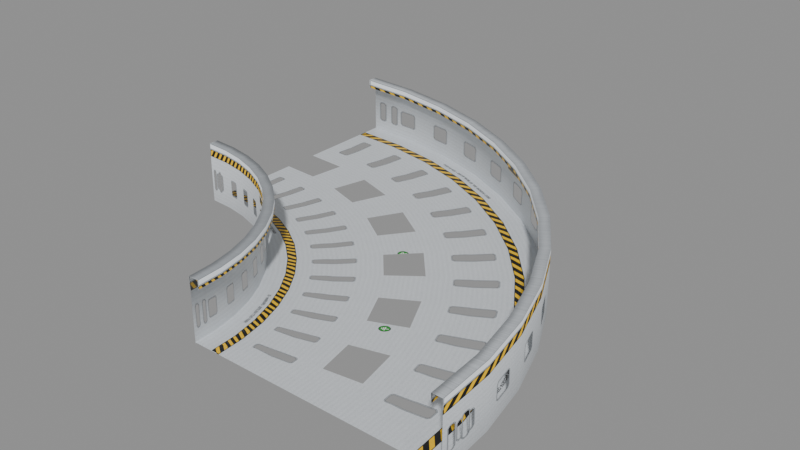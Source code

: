 # Source: SEC_Cable_Tray_Elbow.blend  (saved by Blender 5.2.44; exported with 4.5.12 LTS)
import bpy
from mathutils import Matrix  # noqa: F401  (used for matrix-valued properties, if any)

bpy.ops.wm.read_factory_settings(use_empty=True)
scene = bpy.context.scene
scene.name = 'Scene'

# ---- collections
col_sec_cable_tray_elbow_coll = bpy.data.collections.new('SEC_Cable_Tray_Elbow_Coll'); scene.collection.children.link(col_sec_cable_tray_elbow_coll)

# ---- images (referenced by path relative to the original .blend; pixels are not part of the script)
import os
ASSET_DIR = os.environ.get("B2B_ASSET_DIR", "")  # directory of the original .blend (textures are referenced by path, not embedded)
HERE = os.path.dirname(os.path.abspath(__file__))  # packed textures are extracted next to this script under _unpacked/

def load_image(name, relpath, width, height, colorspace="sRGB"):
    """Load a texture the original file referenced (path relative to the .blend, or extracted next to this script)."""
    p = next((c for c in (os.path.join(HERE, relpath), os.path.join(ASSET_DIR, relpath)) if relpath and os.path.exists(c)), "")
    if p:
        img = bpy.data.images.load(p, check_existing=True)
        img.name = name
    else:  # same state as the original file: an image datablock whose file is absent (Cycles renders it pink)
        img = bpy.data.images.new(name, width, height)
        img.source = "FILE"
        img.filepath = "//" + (relpath or name)
    img.colorspace_settings.name = colorspace
    return img
img_t_security_atlas_png = load_image('T_Security_Atlas.png', '_unpacked/T_Security_Atlas.bb074e59.png', 2048, 2048, 'sRGB')

# ---- materials (node trees are filled in below, after node groups)
mat_m_security_atlas = bpy.data.materials.new('M_Security_Atlas')
mat_m_security_atlas.diffuse_color = (0.75, 0.77, 0.8, 1.0)

# ---- material node trees
mat_m_security_atlas.use_nodes = True; mat_m_security_atlas.node_tree.nodes.clear()
_N = mat_m_security_atlas.node_tree.nodes; _L = mat_m_security_atlas.node_tree.links
n0 = _N.new('ShaderNodeOutputMaterial'); n0.name = 'Material Output'; n0.location = (400, 0)
n1 = _N.new('ShaderNodeBsdfPrincipled'); n1.name = 'Principled BSDF'; n1.location = (0, 0)
n1.inputs[2].default_value = 0.35
n1.inputs[10].default_value = 0.005
n2 = _N.new('ShaderNodeTexImage'); n2.name = 'Image Texture'; n2.location = (-400, 0)
n2.image = img_t_security_atlas_png
_L.new(n2.outputs[0], n1.inputs[0])
_L.new(n2.outputs[1], n1.inputs[4])
_L.new(n1.outputs[0], n0.inputs[0])
n0.is_active_output = True

# ---- meshes
me_elbow_base = bpy.data.meshes.new('Elbow_Base')
me_elbow_base.from_pydata([(0.15, 0.0, 0.001), (0.2, 0.0, 0.001), (0.235, 0.0, 0.001), (0.265, 0.0, 0.001), (0.3, 0.0, 0.001), (0.35, 0.0, 0.001), (0.1487, 0.01958, 0.001), (0.1983, 0.02611, 0.001), (0.233, 0.03067, 0.001), (0.2627, 0.03459, 0.001), (0.2974, 0.03916, 0.001), (0.347, 0.04568, 0.001), (0.1449, 0.03882, 0.001), (0.1932, 0.05176, 0.001), (0.227, 0.06082, 0.001), (0.256, 0.06859, 0.001), (0.2898, 0.07765, 0.001), (0.3381, 0.09059, 0.001), (0.1386, 0.0574, 0.001), (0.1848, 0.07654, 0.001), (0.2171, 0.08993, 0.001), (0.2448, 0.1014, 0.001), (0.2772, 0.1148, 0.001), (0.3234, 0.1339, 0.001), (0.1299, 0.075, 0.001), (0.1732, 0.1, 0.001), (0.2035, 0.1175, 0.001), (0.2295, 0.1325, 0.001), (0.2598, 0.15, 0.001), (0.3031, 0.175, 0.001), (0.119, 0.09131, 0.001), (0.1587, 0.1218, 0.001), (0.1864, 0.1431, 0.001), (0.2102, 0.1613, 0.001), (0.238, 0.1826, 0.001), (0.2777, 0.2131, 0.001), (0.1061, 0.1061, 0.001), (0.1414, 0.1414, 0.001), (0.1662, 0.1662, 0.001), (0.1874, 0.1874, 0.001), (0.2121, 0.2121, 0.001), (0.2475, 0.2475, 0.001), (0.09131, 0.119, 0.001), (0.1218, 0.1587, 0.001), (0.1431, 0.1864, 0.001), (0.1613, 0.2102, 0.001), (0.1826, 0.238, 0.001), (0.2131, 0.2777, 0.001), (0.075, 0.1299, 0.001), (0.1, 0.1732, 0.001), (0.1175, 0.2035, 0.001), (0.1325, 0.2295, 0.001), (0.15, 0.2598, 0.001), (0.175, 0.3031, 0.001), (0.0574, 0.1386, 0.001), (0.07654, 0.1848, 0.001), (0.08993, 0.2171, 0.001), (0.1014, 0.2448, 0.001), (0.1148, 0.2772, 0.001), (0.1339, 0.3234, 0.001), (0.03882, 0.1449, 0.001), (0.05176, 0.1932, 0.001), (0.06082, 0.227, 0.001), (0.06859, 0.256, 0.001), (0.07765, 0.2898, 0.001), (0.09059, 0.3381, 0.001), (0.01958, 0.1487, 0.001), (0.02611, 0.1983, 0.001), (0.03067, 0.233, 0.001), (0.03459, 0.2627, 0.001), (0.03916, 0.2974, 0.001), (0.04568, 0.347, 0.001), (9.185e-18, 0.15, 0.001), (1.225e-17, 0.2, 0.001), (1.439e-17, 0.235, 0.001), (1.623e-17, 0.265, 0.001), (1.837e-17, 0.3, 0.001), (2.143e-17, 0.35, 0.001)], [], [(0, 6, 7, 1), (1, 7, 8, 2), (2, 8, 9, 3), (3, 9, 10, 4), (4, 10, 11, 5), (6, 12, 13, 7), (7, 13, 14, 8), (9, 15, 16, 10), (10, 16, 17, 11), (12, 18, 19, 13), (13, 19, 20, 14), (14, 20, 21, 15), (15, 21, 22, 16), (16, 22, 23, 17), (18, 24, 25, 19), (19, 25, 26, 20), (21, 27, 28, 22), (22, 28, 29, 23), (24, 30, 31, 25), (25, 31, 32, 26), (26, 32, 33, 27), (27, 33, 34, 28), (28, 34, 35, 29), (30, 36, 37, 31), (31, 37, 38, 32), (33, 39, 40, 34), (34, 40, 41, 35), (36, 42, 43, 37), (37, 43, 44, 38), (38, 44, 45, 39), (39, 45, 46, 40), (40, 46, 47, 41), (42, 48, 49, 43), (43, 49, 50, 44), (45, 51, 52, 46), (46, 52, 53, 47), (48, 54, 55, 49), (49, 55, 56, 50), (50, 56, 57, 51), (51, 57, 58, 52), (52, 58, 59, 53), (54, 60, 61, 55), (55, 61, 62, 56), (57, 63, 64, 58), (58, 64, 65, 59), (60, 66, 67, 61), (61, 67, 68, 62), (62, 68, 69, 63), (63, 69, 70, 64), (64, 70, 71, 65), (66, 72, 73, 67), (67, 73, 74, 68), (69, 75, 76, 70), (70, 76, 77, 71)])
_uv = me_elbow_base.uv_layers.new(name='UVMap')
_uv.uv.foreach_set('vector', [0.03, 0.52, 0.1083, 0.52, 0.1083, 0.63, 0.03, 0.63, 0.03, 0.63, 0.1083, 0.63, 0.1083, 0.707, 0.03, 0.707, 0.03, 0.707, 0.1083, 0.707, 0.1083, 0.773, 0.03, 0.773, 0.03, 0.773, 0.1083, 0.773, 0.1083, 0.85, 0.03, 0.85, 0.03, 0.85, 0.1083, 0.85, 0.1083, 0.96, 0.03, 0.96, 0.1083, 0.52, 0.1867, 0.52, 0.1867, 0.63, 0.1083, 0.63, 0.1083, 0.63, 0.1867, 0.63, 0.1867, 0.707, 0.1083, 0.707, 0.1083, 0.773, 0.1867, 0.773, 0.1867, 0.85, 0.1083, 0.85, 0.1083, 0.85, 0.1867, 0.85, 0.1867, 0.96, 0.1083, 0.96, 0.1867, 0.52, 0.265, 0.52, 0.265, 0.63, 0.1867, 0.63, 0.1867, 0.63, 0.265, 0.63, 0.265, 0.707, 0.1867, 0.707, 0.1867, 0.707, 0.265, 0.707, 0.265, 0.773, 0.1867, 0.773, 0.1867, 0.773, 0.265, 0.773, 0.265, 0.85, 0.1867, 0.85, 0.1867, 0.85, 0.265, 0.85, 0.265, 0.96, 0.1867, 0.96, 0.265, 0.52, 0.3433, 0.52, 0.3433, 0.63, 0.265, 0.63, 0.265, 0.63, 0.3433, 0.63, 0.3433, 0.707, 0.265, 0.707, 0.265, 0.773, 0.3433, 0.773, 0.3433, 0.85, 0.265, 0.85, 0.265, 0.85, 0.3433, 0.85, 0.3433, 0.96, 0.265, 0.96, 0.3433, 0.52, 0.4217, 0.52, 0.4217, 0.63, 0.3433, 0.63, 0.3433, 0.63, 0.4217, 0.63, 0.4217, 0.707, 0.3433, 0.707, 0.3433, 0.707, 0.4217, 0.707, 0.4217, 0.773, 0.3433, 0.773, 0.3433, 0.773, 0.4217, 0.773, 0.4217, 0.85, 0.3433, 0.85, 0.3433, 0.85, 0.4217, 0.85, 0.4217, 0.96, 0.3433, 0.96, 0.4217, 0.52, 0.5, 0.52, 0.5, 0.63, 0.4217, 0.63, 0.4217, 0.63, 0.5, 0.63, 0.5, 0.707, 0.4217, 0.707, 0.4217, 0.773, 0.5, 0.773, 0.5, 0.85, 0.4217, 0.85, 0.4217, 0.85, 0.5, 0.85, 0.5, 0.96, 0.4217, 0.96, 0.5, 0.52, 0.5783, 0.52, 0.5783, 0.63, 0.5, 0.63, 0.5, 0.63, 0.5783, 0.63, 0.5783, 0.707, 0.5, 0.707, 0.5, 0.707, 0.5783, 0.707, 0.5783, 0.773, 0.5, 0.773, 0.5, 0.773, 0.5783, 0.773, 0.5783, 0.85, 0.5, 0.85, 0.5, 0.85, 0.5783, 0.85, 0.5783, 0.96, 0.5, 0.96, 0.5783, 0.52, 0.6567, 0.52, 0.6567, 0.63, 0.5783, 0.63, 0.5783, 0.63, 0.6567, 0.63, 0.6567, 0.707, 0.5783, 0.707, 0.5783, 0.773, 0.6567, 0.773, 0.6567, 0.85, 0.5783, 0.85, 0.5783, 0.85, 0.6567, 0.85, 0.6567, 0.96, 0.5783, 0.96, 0.6567, 0.52, 0.735, 0.52, 0.735, 0.63, 0.6567, 0.63, 0.6567, 0.63, 0.735, 0.63, 0.735, 0.707, 0.6567, 0.707, 0.6567, 0.707, 0.735, 0.707, 0.735, 0.773, 0.6567, 0.773, 0.6567, 0.773, 0.735, 0.773, 0.735, 0.85, 0.6567, 0.85, 0.6567, 0.85, 0.735, 0.85, 0.735, 0.96, 0.6567, 0.96, 0.735, 0.52, 0.8133, 0.52, 0.8133, 0.63, 0.735, 0.63, 0.735, 0.63, 0.8133, 0.63, 0.8133, 0.707, 0.735, 0.707, 0.735, 0.773, 0.8133, 0.773, 0.8133, 0.85, 0.735, 0.85, 0.735, 0.85, 0.8133, 0.85, 0.8133, 0.96, 0.735, 0.96, 0.8133, 0.52, 0.8917, 0.52, 0.8917, 0.63, 0.8133, 0.63, 0.8133, 0.63, 0.8917, 0.63, 0.8917, 0.707, 0.8133, 0.707, 0.8133, 0.707, 0.8917, 0.707, 0.8917, 0.773, 0.8133, 0.773, 0.8133, 0.773, 0.8917, 0.773, 0.8917, 0.85, 0.8133, 0.85, 0.8133, 0.85, 0.8917, 0.85, 0.8917, 0.96, 0.8133, 0.96, 0.8917, 0.52, 0.97, 0.52, 0.97, 0.63, 0.8917, 0.63, 0.8917, 0.63, 0.97, 0.63, 0.97, 0.707, 0.8917, 0.707, 0.8917, 0.773, 0.97, 0.773, 0.97, 0.85, 0.8917, 0.85, 0.8917, 0.85, 0.97, 0.85, 0.97, 0.96, 0.8917, 0.96])
me_elbow_base.materials.append(mat_m_security_atlas)
me_elbow_base.update()
me_side_walls = bpy.data.meshes.new('Side_Walls')
me_side_walls.from_pydata([(0.15, 0.0, 0.0), (0.15, 0.0, 0.05), (0.158, 0.0, 0.05), (0.158, 0.0, 0.043), (0.1487, 0.01958, 0.0), (0.1487, 0.01958, 0.05), (0.1566, 0.02062, 0.05), (0.1566, 0.02062, 0.043), (0.1449, 0.03882, 0.0), (0.1449, 0.03882, 0.05), (0.1526, 0.04089, 0.05), (0.1526, 0.04089, 0.043), (0.1386, 0.0574, 0.0), (0.1386, 0.0574, 0.05), (0.146, 0.06046, 0.05), (0.146, 0.06046, 0.043), (0.1299, 0.075, 0.0), (0.1299, 0.075, 0.05), (0.1368, 0.079, 0.05), (0.1368, 0.079, 0.043), (0.119, 0.09131, 0.0), (0.119, 0.09131, 0.05), (0.1253, 0.09618, 0.05), (0.1253, 0.09618, 0.043), (0.1061, 0.1061, 0.0), (0.1061, 0.1061, 0.05), (0.1117, 0.1117, 0.05), (0.1117, 0.1117, 0.043), (0.09131, 0.119, 0.0), (0.09131, 0.119, 0.05), (0.09618, 0.1253, 0.05), (0.09618, 0.1253, 0.043), (0.075, 0.1299, 0.0), (0.075, 0.1299, 0.05), (0.079, 0.1368, 0.05), (0.079, 0.1368, 0.043), (0.0574, 0.1386, 0.0), (0.0574, 0.1386, 0.05), (0.06046, 0.146, 0.05), (0.06046, 0.146, 0.043), (0.03882, 0.1449, 0.0), (0.03882, 0.1449, 0.05), (0.04089, 0.1526, 0.05), (0.04089, 0.1526, 0.043), (0.01958, 0.1487, 0.0), (0.01958, 0.1487, 0.05), (0.02062, 0.1566, 0.05), (0.02062, 0.1566, 0.043), (9.185e-18, 0.15, 0.0), (9.185e-18, 0.15, 0.05), (9.675e-18, 0.158, 0.05), (9.675e-18, 0.158, 0.043), (0.35, 0.0, 0.0), (0.35, 0.0, 0.05), (0.342, 0.0, 0.05), (0.342, 0.0, 0.043), (0.347, 0.04568, 0.0), (0.347, 0.04568, 0.05), (0.3391, 0.04464, 0.05), (0.3391, 0.04464, 0.043), (0.3381, 0.09059, 0.0), (0.3381, 0.09059, 0.05), (0.3303, 0.08852, 0.05), (0.3303, 0.08852, 0.043), (0.3234, 0.1339, 0.0), (0.3234, 0.1339, 0.05), (0.316, 0.1309, 0.05), (0.316, 0.1309, 0.043), (0.3031, 0.175, 0.0), (0.3031, 0.175, 0.05), (0.2962, 0.171, 0.05), (0.2962, 0.171, 0.043), (0.2777, 0.2131, 0.0), (0.2777, 0.2131, 0.05), (0.2713, 0.2082, 0.05), (0.2713, 0.2082, 0.043), (0.2475, 0.2475, 0.0), (0.2475, 0.2475, 0.05), (0.2418, 0.2418, 0.05), (0.2418, 0.2418, 0.043), (0.2131, 0.2777, 0.0), (0.2131, 0.2777, 0.05), (0.2082, 0.2713, 0.05), (0.2082, 0.2713, 0.043), (0.175, 0.3031, 0.0), (0.175, 0.3031, 0.05), (0.171, 0.2962, 0.05), (0.171, 0.2962, 0.043), (0.1339, 0.3234, 0.0), (0.1339, 0.3234, 0.05), (0.1309, 0.316, 0.05), (0.1309, 0.316, 0.043), (0.09059, 0.3381, 0.0), (0.09059, 0.3381, 0.05), (0.08852, 0.3303, 0.05), (0.08852, 0.3303, 0.043), (0.04568, 0.347, 0.0), (0.04568, 0.347, 0.05), (0.04464, 0.3391, 0.05), (0.04464, 0.3391, 0.043), (2.143e-17, 0.35, 0.0), (2.143e-17, 0.35, 0.05), (2.094e-17, 0.342, 0.05), (2.094e-17, 0.342, 0.043)], [], [(0, 4, 5, 1), (1, 5, 6, 2), (2, 6, 7, 3), (4, 8, 9, 5), (5, 9, 10, 6), (6, 10, 11, 7), (8, 12, 13, 9), (9, 13, 14, 10), (10, 14, 15, 11), (12, 16, 17, 13), (13, 17, 18, 14), (14, 18, 19, 15), (16, 20, 21, 17), (17, 21, 22, 18), (18, 22, 23, 19), (20, 24, 25, 21), (21, 25, 26, 22), (22, 26, 27, 23), (24, 28, 29, 25), (25, 29, 30, 26), (26, 30, 31, 27), (28, 32, 33, 29), (29, 33, 34, 30), (30, 34, 35, 31), (32, 36, 37, 33), (33, 37, 38, 34), (34, 38, 39, 35), (36, 40, 41, 37), (37, 41, 42, 38), (38, 42, 43, 39), (40, 44, 45, 41), (41, 45, 46, 42), (42, 46, 47, 43), (44, 48, 49, 45), (45, 49, 50, 46), (46, 50, 51, 47), (56, 52, 53, 57), (57, 53, 54, 58), (58, 54, 55, 59), (60, 56, 57, 61), (61, 57, 58, 62), (62, 58, 59, 63), (64, 60, 61, 65), (65, 61, 62, 66), (66, 62, 63, 67), (68, 64, 65, 69), (69, 65, 66, 70), (70, 66, 67, 71), (72, 68, 69, 73), (73, 69, 70, 74), (74, 70, 71, 75), (76, 72, 73, 77), (77, 73, 74, 78), (78, 74, 75, 79), (80, 76, 77, 81), (81, 77, 78, 82), (82, 78, 79, 83), (84, 80, 81, 85), (85, 81, 82, 86), (86, 82, 83, 87), (88, 84, 85, 89), (89, 85, 86, 90), (90, 86, 87, 91), (92, 88, 89, 93), (93, 89, 90, 94), (94, 90, 91, 95), (96, 92, 93, 97), (97, 93, 94, 98), (98, 94, 95, 99), (100, 96, 97, 101), (101, 97, 98, 102), (102, 98, 99, 103)])
me_side_walls.polygons.foreach_set('use_smooth', [True] * 72)
_uv = me_side_walls.uv_layers.new(name='UVMap')
_uv.uv.foreach_set('vector', [0.03, 0.38, 0.1083, 0.38, 0.1083, 0.5, 0.03, 0.5, 0.03, 0.5, 0.1083, 0.5, 0.1083, 0.5, 0.03, 0.5, 0.03, 0.5, 0.1083, 0.5, 0.1083, 0.4832, 0.03, 0.4832, 0.1083, 0.38, 0.1867, 0.38, 0.1867, 0.5, 0.1083, 0.5, 0.1083, 0.5, 0.1867, 0.5, 0.1867, 0.5, 0.1083, 0.5, 0.1083, 0.5, 0.1867, 0.5, 0.1867, 0.4832, 0.1083, 0.4832, 0.1867, 0.38, 0.265, 0.38, 0.265, 0.5, 0.1867, 0.5, 0.1867, 0.5, 0.265, 0.5, 0.265, 0.5, 0.1867, 0.5, 0.1867, 0.5, 0.265, 0.5, 0.265, 0.4832, 0.1867, 0.4832, 0.265, 0.38, 0.3433, 0.38, 0.3433, 0.5, 0.265, 0.5, 0.265, 0.5, 0.3433, 0.5, 0.3433, 0.5, 0.265, 0.5, 0.265, 0.5, 0.3433, 0.5, 0.3433, 0.4832, 0.265, 0.4832, 0.3433, 0.38, 0.4217, 0.38, 0.4217, 0.5, 0.3433, 0.5, 0.3433, 0.5, 0.4217, 0.5, 0.4217, 0.5, 0.3433, 0.5, 0.3433, 0.5, 0.4217, 0.5, 0.4217, 0.4832, 0.3433, 0.4832, 0.4217, 0.38, 0.5, 0.38, 0.5, 0.5, 0.4217, 0.5, 0.4217, 0.5, 0.5, 0.5, 0.5, 0.5, 0.4217, 0.5, 0.4217, 0.5, 0.5, 0.5, 0.5, 0.4832, 0.4217, 0.4832, 0.5, 0.38, 0.5783, 0.38, 0.5783, 0.5, 0.5, 0.5, 0.5, 0.5, 0.5783, 0.5, 0.5783, 0.5, 0.5, 0.5, 0.5, 0.5, 0.5783, 0.5, 0.5783, 0.4832, 0.5, 0.4832, 0.5783, 0.38, 0.6567, 0.38, 0.6567, 0.5, 0.5783, 0.5, 0.5783, 0.5, 0.6567, 0.5, 0.6567, 0.5, 0.5783, 0.5, 0.5783, 0.5, 0.6567, 0.5, 0.6567, 0.4832, 0.5783, 0.4832, 0.6567, 0.38, 0.735, 0.38, 0.735, 0.5, 0.6567, 0.5, 0.6567, 0.5, 0.735, 0.5, 0.735, 0.5, 0.6567, 0.5, 0.6567, 0.5, 0.735, 0.5, 0.735, 0.4832, 0.6567, 0.4832, 0.735, 0.38, 0.8133, 0.38, 0.8133, 0.5, 0.735, 0.5, 0.735, 0.5, 0.8133, 0.5, 0.8133, 0.5, 0.735, 0.5, 0.735, 0.5, 0.8133, 0.5, 0.8133, 0.4832, 0.735, 0.4832, 0.8133, 0.38, 0.8917, 0.38, 0.8917, 0.5, 0.8133, 0.5, 0.8133, 0.5, 0.8917, 0.5, 0.8917, 0.5, 0.8133, 0.5, 0.8133, 0.5, 0.8917, 0.5, 0.8917, 0.4832, 0.8133, 0.4832, 0.8917, 0.38, 0.97, 0.38, 0.97, 0.5, 0.8917, 0.5, 0.8917, 0.5, 0.97, 0.5, 0.97, 0.5, 0.8917, 0.5, 0.8917, 0.5, 0.97, 0.5, 0.97, 0.4832, 0.8917, 0.4832, 0.8917, 0.26, 0.97, 0.26, 0.97, 0.38, 0.8917, 0.38, 0.8917, 0.38, 0.97, 0.38, 0.97, 0.38, 0.8917, 0.38, 0.8917, 0.38, 0.97, 0.38, 0.97, 0.3632, 0.8917, 0.3632, 0.8133, 0.26, 0.8917, 0.26, 0.8917, 0.38, 0.8133, 0.38, 0.8133, 0.38, 0.8917, 0.38, 0.8917, 0.38, 0.8133, 0.38, 0.8133, 0.38, 0.8917, 0.38, 0.8917, 0.3632, 0.8133, 0.3632, 0.735, 0.26, 0.8133, 0.26, 0.8133, 0.38, 0.735, 0.38, 0.735, 0.38, 0.8133, 0.38, 0.8133, 0.38, 0.735, 0.38, 0.735, 0.38, 0.8133, 0.38, 0.8133, 0.3632, 0.735, 0.3632, 0.6567, 0.26, 0.735, 0.26, 0.735, 0.38, 0.6567, 0.38, 0.6567, 0.38, 0.735, 0.38, 0.735, 0.38, 0.6567, 0.38, 0.6567, 0.38, 0.735, 0.38, 0.735, 0.3632, 0.6567, 0.3632, 0.5783, 0.26, 0.6567, 0.26, 0.6567, 0.38, 0.5783, 0.38, 0.5783, 0.38, 0.6567, 0.38, 0.6567, 0.38, 0.5783, 0.38, 0.5783, 0.38, 0.6567, 0.38, 0.6567, 0.3632, 0.5783, 0.3632, 0.5, 0.26, 0.5783, 0.26, 0.5783, 0.38, 0.5, 0.38, 0.5, 0.38, 0.5783, 0.38, 0.5783, 0.38, 0.5, 0.38, 0.5, 0.38, 0.5783, 0.38, 0.5783, 0.3632, 0.5, 0.3632, 0.4217, 0.26, 0.5, 0.26, 0.5, 0.38, 0.4217, 0.38, 0.4217, 0.38, 0.5, 0.38, 0.5, 0.38, 0.4217, 0.38, 0.4217, 0.38, 0.5, 0.38, 0.5, 0.3632, 0.4217, 0.3632, 0.3433, 0.26, 0.4217, 0.26, 0.4217, 0.38, 0.3433, 0.38, 0.3433, 0.38, 0.4217, 0.38, 0.4217, 0.38, 0.3433, 0.38, 0.3433, 0.38, 0.4217, 0.38, 0.4217, 0.3632, 0.3433, 0.3632, 0.265, 0.26, 0.3433, 0.26, 0.3433, 0.38, 0.265, 0.38, 0.265, 0.38, 0.3433, 0.38, 0.3433, 0.38, 0.265, 0.38, 0.265, 0.38, 0.3433, 0.38, 0.3433, 0.3632, 0.265, 0.3632, 0.1867, 0.26, 0.265, 0.26, 0.265, 0.38, 0.1867, 0.38, 0.1867, 0.38, 0.265, 0.38, 0.265, 0.38, 0.1867, 0.38, 0.1867, 0.38, 0.265, 0.38, 0.265, 0.3632, 0.1867, 0.3632, 0.1083, 0.26, 0.1867, 0.26, 0.1867, 0.38, 0.1083, 0.38, 0.1083, 0.38, 0.1867, 0.38, 0.1867, 0.38, 0.1083, 0.38, 0.1083, 0.38, 0.1867, 0.38, 0.1867, 0.3632, 0.1083, 0.3632, 0.03, 0.26, 0.1083, 0.26, 0.1083, 0.38, 0.03, 0.38, 0.03, 0.38, 0.1083, 0.38, 0.1083, 0.38, 0.03, 0.38, 0.03, 0.38, 0.1083, 0.38, 0.1083, 0.3632, 0.03, 0.3632])
me_side_walls.materials.append(mat_m_security_atlas)
me_side_walls.update()

# ---- objects
ob_sec_cable_tray_elbow = bpy.data.objects.new('SEC_Cable_Tray_Elbow', None)
ob_elbow_base = bpy.data.objects.new('Elbow_Base', me_elbow_base)
ob_side_walls = bpy.data.objects.new('Side_Walls', me_side_walls)

# ---- transforms, parenting, visibility, modifiers, constraints
ob_sec_cable_tray_elbow.location = (0.0, 0.0, 0.0)
ob_sec_cable_tray_elbow.empty_display_size = 0.2
ob_elbow_base.parent = ob_sec_cable_tray_elbow
ob_elbow_base.location = (0.0, 0.0, 0.0)
ob_side_walls.parent = ob_sec_cable_tray_elbow
ob_side_walls.location = (0.0, 0.0, 0.0)

# ---- collection membership
col_sec_cable_tray_elbow_coll.objects.link(ob_sec_cable_tray_elbow)
col_sec_cable_tray_elbow_coll.objects.link(ob_elbow_base)
col_sec_cable_tray_elbow_coll.objects.link(ob_side_walls)

# ---- scene / render settings (as saved in the file)
scene.frame_start = 1; scene.frame_end = 250; scene.frame_set(1)
scene.render.engine = 'BLENDER_EEVEE_NEXT'
scene.render.bake_bias = 0.0
scene.render.bake_samples = 0
scene.render.compositor_device = 'GPU'
scene.eevee.use_volume_custom_range = False
scene.eevee.fast_gi_thickness_near = 0.1
scene.eevee.fast_gi_thickness_far = 0.0
scene.eevee.ray_tracing_options.screen_trace_thickness = 0.1
bpy.context.view_layer.update()

# ---- added for rendering (the .blend has no active camera and no usable light): camera, sun + grey world if the file has none
cam_auto = bpy.data.cameras.new('AutoCamera')
cam_auto.lens = 50.0
cam_auto.sensor_width = 36.0
cam_auto.clip_end = 1000.0
ob_auto_camera = bpy.data.objects.new('AutoCamera', cam_auto)
scene.collection.objects.link(ob_auto_camera)
ob_auto_camera.location = (0.635293, -0.377352, 0.393235)
ob_auto_camera.rotation_euler = (1.09748, -7.21219e-08, 0.694738)
scene.camera = ob_auto_camera
light_auto_sun = bpy.data.lights.new('AutoSun', 'SUN')
light_auto_sun.energy = 3.0
light_auto_sun.angle = 0.0523599
ob_auto_sun = bpy.data.objects.new('AutoSun', light_auto_sun)
scene.collection.objects.link(ob_auto_sun)
ob_auto_sun.rotation_euler = (0.872665, 0.174533, 0.523599)
if scene.world is None:
    world_auto = bpy.data.worlds.new('AutoWorld')
    world_auto.color = (0.3, 0.3, 0.3)
    scene.world = world_auto
bpy.context.view_layer.update()

